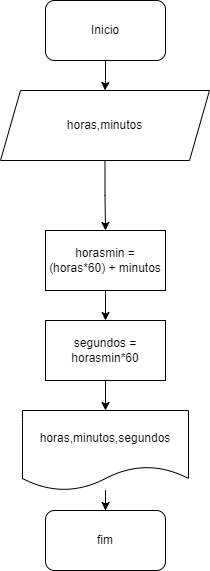

The diagram above was exported from draw.io. Its source (the exported page's mxGraphModel, read from the mxfile embedded in the PNG):
<mxGraphModel dx="840" dy="485" grid="1" gridSize="10" guides="1" tooltips="1" connect="1" arrows="1" fold="1" page="1" pageScale="1" pageWidth="827" pageHeight="1169" math="0" shadow="0">
  <root>
    <mxCell id="0" />
    <mxCell id="1" parent="0" />
    <mxCell id="yiJYWLmtdgYZauOkAxFG-3" value="" style="edgeStyle=orthogonalEdgeStyle;rounded=0;orthogonalLoop=1;jettySize=auto;html=1;" edge="1" parent="1" source="yiJYWLmtdgYZauOkAxFG-1" target="yiJYWLmtdgYZauOkAxFG-2">
      <mxGeometry relative="1" as="geometry" />
    </mxCell>
    <mxCell id="yiJYWLmtdgYZauOkAxFG-1" value="Inicio" style="rounded=1;whiteSpace=wrap;html=1;" vertex="1" parent="1">
      <mxGeometry x="354" y="70" width="120" height="60" as="geometry" />
    </mxCell>
    <mxCell id="yiJYWLmtdgYZauOkAxFG-5" value="" style="edgeStyle=orthogonalEdgeStyle;rounded=0;orthogonalLoop=1;jettySize=auto;html=1;" edge="1" parent="1" source="yiJYWLmtdgYZauOkAxFG-2" target="yiJYWLmtdgYZauOkAxFG-4">
      <mxGeometry relative="1" as="geometry" />
    </mxCell>
    <mxCell id="yiJYWLmtdgYZauOkAxFG-2" value="horas,minutos" style="shape=parallelogram;perimeter=parallelogramPerimeter;whiteSpace=wrap;html=1;fixedSize=1;" vertex="1" parent="1">
      <mxGeometry x="309" y="160" width="209" height="70" as="geometry" />
    </mxCell>
    <mxCell id="yiJYWLmtdgYZauOkAxFG-17" value="" style="edgeStyle=orthogonalEdgeStyle;rounded=0;orthogonalLoop=1;jettySize=auto;html=1;" edge="1" parent="1" source="yiJYWLmtdgYZauOkAxFG-4" target="yiJYWLmtdgYZauOkAxFG-16">
      <mxGeometry relative="1" as="geometry" />
    </mxCell>
    <mxCell id="yiJYWLmtdgYZauOkAxFG-4" value="horasmin = (horas*60) + minutos" style="whiteSpace=wrap;html=1;" vertex="1" parent="1">
      <mxGeometry x="354" y="300" width="120" height="60" as="geometry" />
    </mxCell>
    <mxCell id="yiJYWLmtdgYZauOkAxFG-19" value="" style="edgeStyle=orthogonalEdgeStyle;rounded=0;orthogonalLoop=1;jettySize=auto;html=1;" edge="1" parent="1" source="yiJYWLmtdgYZauOkAxFG-16" target="yiJYWLmtdgYZauOkAxFG-18">
      <mxGeometry relative="1" as="geometry" />
    </mxCell>
    <mxCell id="yiJYWLmtdgYZauOkAxFG-16" value="segundos = horasmin*60" style="whiteSpace=wrap;html=1;" vertex="1" parent="1">
      <mxGeometry x="354" y="390" width="120" height="60" as="geometry" />
    </mxCell>
    <mxCell id="yiJYWLmtdgYZauOkAxFG-21" value="" style="edgeStyle=orthogonalEdgeStyle;rounded=0;orthogonalLoop=1;jettySize=auto;html=1;" edge="1" parent="1" source="yiJYWLmtdgYZauOkAxFG-18" target="yiJYWLmtdgYZauOkAxFG-20">
      <mxGeometry relative="1" as="geometry" />
    </mxCell>
    <mxCell id="yiJYWLmtdgYZauOkAxFG-18" value="horas,minutos,segundos" style="shape=document;whiteSpace=wrap;html=1;boundedLbl=1;" vertex="1" parent="1">
      <mxGeometry x="331" y="480" width="166" height="80" as="geometry" />
    </mxCell>
    <mxCell id="yiJYWLmtdgYZauOkAxFG-20" value="fim" style="rounded=1;whiteSpace=wrap;html=1;" vertex="1" parent="1">
      <mxGeometry x="354" y="580" width="120" height="60" as="geometry" />
    </mxCell>
  </root>
</mxGraphModel>